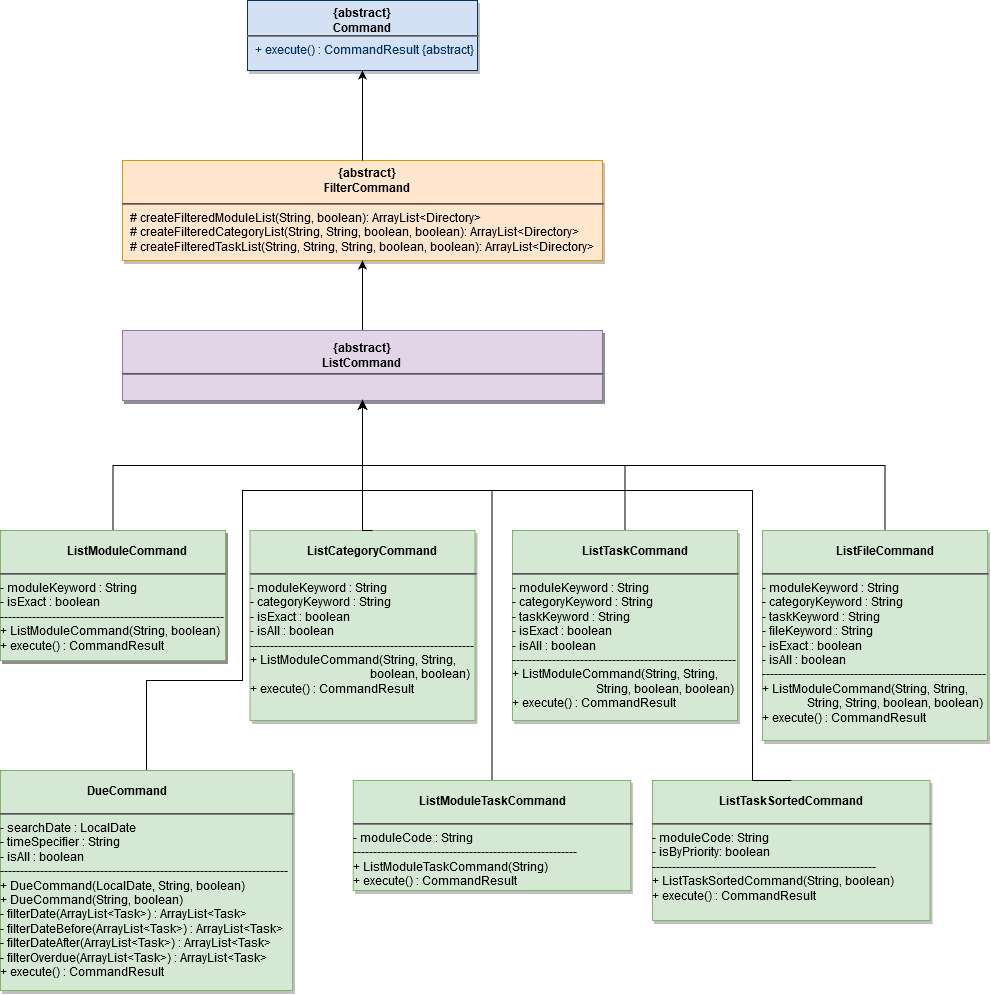

The diagram above was exported from draw.io. Its source (the exported page's mxGraphModel, read from the mxfile embedded in the PNG):
<mxGraphModel dx="534" dy="640" grid="1" gridSize="10" guides="1" tooltips="1" connect="1" arrows="1" fold="1" page="1" pageScale="1" pageWidth="826" pageHeight="1169" background="#ffffff" math="0" shadow="0">
  <root>
    <mxCell id="0" />
    <mxCell id="1" parent="0" />
    <mxCell id="21" value="&lt;p style=&quot;margin: 0px ; margin-top: 4px ; text-align: center ; text-decoration: underline&quot;&gt;&lt;strong&gt;&lt;br&gt;&lt;/strong&gt;&lt;/p&gt;&lt;p style=&quot;margin: 0px ; margin-top: 4px ; text-align: center ; text-decoration: underline&quot;&gt;&lt;strong&gt;&lt;br&gt;&lt;/strong&gt;&lt;/p&gt;&lt;hr&gt;&lt;p style=&quot;margin: 0px ; margin-left: 8px&quot;&gt;# createFilteredModuleList(String, boolean): ArrayList&amp;lt;Directory&amp;gt;&lt;/p&gt;&lt;p style=&quot;margin: 0px ; margin-left: 8px&quot;&gt;# createFilteredCategoryList(String, String, boolean, boolean): ArrayList&amp;lt;Directory&amp;gt;&lt;/p&gt;&lt;p style=&quot;margin: 0px ; margin-left: 8px&quot;&gt;# createFilteredTaskList(String, String, String, boolean, boolean): ArrayList&amp;lt;Directory&amp;gt;&lt;br&gt;&lt;/p&gt;" style="verticalAlign=top;align=left;overflow=fill;fontSize=12;fontFamily=Helvetica;html=1;strokeColor=#d79b00;shadow=1;fillColor=#ffe6cc;" parent="1" vertex="1">
      <mxGeometry x="310" y="240" width="480" height="100" as="geometry" />
    </mxCell>
    <mxCell id="25" value="&lt;div&gt;&lt;br&gt;&lt;/div&gt;&lt;div&gt;&lt;br&gt;&lt;/div&gt;&lt;hr&gt;&lt;p style=&quot;margin: 0px ; margin-left: 8px&quot;&gt;+ execute() : CommandResult {abstract}&lt;br&gt;&lt;/p&gt;" style="verticalAlign=top;align=left;overflow=fill;fontSize=12;fontFamily=Helvetica;html=1;strokeColor=#003366;shadow=1;fillColor=#D4E1F5;fontColor=#003366" parent="1" vertex="1">
      <mxGeometry x="435" y="80" width="230" height="70" as="geometry" />
    </mxCell>
    <mxCell id="k9OLV10NGHzpqlJhP8fg-115" value="&lt;div&gt;&lt;b&gt;{abstract}&lt;/b&gt;&lt;/div&gt;&lt;div&gt;&lt;b&gt;Command&lt;/b&gt;&lt;/div&gt;" style="text;html=1;strokeColor=none;fillColor=none;align=center;verticalAlign=middle;whiteSpace=wrap;rounded=0;" vertex="1" parent="1">
      <mxGeometry x="505" y="80" width="90" height="40" as="geometry" />
    </mxCell>
    <mxCell id="k9OLV10NGHzpqlJhP8fg-117" value="" style="endArrow=classic;html=1;entryX=0.5;entryY=1;entryDx=0;entryDy=0;exitX=0.5;exitY=0;exitDx=0;exitDy=0;" edge="1" parent="1" source="21" target="25">
      <mxGeometry width="50" height="50" relative="1" as="geometry">
        <mxPoint x="425" y="290" as="sourcePoint" />
        <mxPoint x="520" y="130" as="targetPoint" />
      </mxGeometry>
    </mxCell>
    <mxCell id="k9OLV10NGHzpqlJhP8fg-118" value="&lt;div&gt;&lt;b&gt;{abstract}&lt;/b&gt;&lt;/div&gt;&lt;div&gt;&lt;b&gt;FilterCommand&lt;br&gt;&lt;/b&gt;&lt;/div&gt;" style="text;html=1;strokeColor=none;fillColor=none;align=center;verticalAlign=middle;whiteSpace=wrap;rounded=0;" vertex="1" parent="1">
      <mxGeometry x="510" y="240" width="90" height="40" as="geometry" />
    </mxCell>
    <mxCell id="k9OLV10NGHzpqlJhP8fg-119" value="&lt;p style=&quot;margin: 0px ; margin-top: 4px ; text-align: center ; text-decoration: underline&quot;&gt;&lt;strong&gt;&lt;br&gt;&lt;/strong&gt;&lt;/p&gt;&lt;p style=&quot;margin: 0px ; margin-top: 4px ; text-align: center ; text-decoration: underline&quot;&gt;&lt;strong&gt;&lt;br&gt;&lt;/strong&gt;&lt;/p&gt;&lt;hr&gt;" style="verticalAlign=top;align=left;overflow=fill;fontSize=12;fontFamily=Helvetica;html=1;strokeColor=#d79b00;shadow=1;fillColor=#ffe6cc;" vertex="1" parent="1">
      <mxGeometry x="310" y="410" width="480" height="70" as="geometry" />
    </mxCell>
    <mxCell id="k9OLV10NGHzpqlJhP8fg-120" value="&lt;div&gt;&lt;b&gt;{abstract}&lt;/b&gt;&lt;/div&gt;&lt;div&gt;&lt;b&gt;FilterCommand&lt;br&gt;&lt;/b&gt;&lt;/div&gt;" style="text;html=1;strokeColor=none;fillColor=none;align=center;verticalAlign=middle;whiteSpace=wrap;rounded=0;" vertex="1" parent="1">
      <mxGeometry x="505" y="420" width="90" height="30" as="geometry" />
    </mxCell>
    <mxCell id="k9OLV10NGHzpqlJhP8fg-121" value="" style="endArrow=classic;html=1;fontColor=#FF9933;exitX=0.5;exitY=0;exitDx=0;exitDy=0;entryX=0.5;entryY=1;entryDx=0;entryDy=0;" edge="1" parent="1" source="k9OLV10NGHzpqlJhP8fg-119" target="21">
      <mxGeometry width="50" height="50" relative="1" as="geometry">
        <mxPoint x="500" y="370" as="sourcePoint" />
        <mxPoint x="550" y="350" as="targetPoint" />
      </mxGeometry>
    </mxCell>
    <mxCell id="k9OLV10NGHzpqlJhP8fg-123" value="&lt;p style=&quot;margin: 0px ; margin-top: 4px ; text-align: center ; text-decoration: underline&quot;&gt;&lt;strong&gt;&lt;br&gt;&lt;/strong&gt;&lt;/p&gt;&lt;p style=&quot;margin: 0px ; margin-top: 4px ; text-align: center ; text-decoration: underline&quot;&gt;&lt;strong&gt;&lt;br&gt;&lt;/strong&gt;&lt;/p&gt;&lt;hr&gt;" style="verticalAlign=top;align=left;overflow=fill;fontSize=12;fontFamily=Helvetica;html=1;strokeColor=#9673a6;shadow=1;fillColor=#e1d5e7;" vertex="1" parent="1">
      <mxGeometry x="310" y="410" width="480" height="70" as="geometry" />
    </mxCell>
    <mxCell id="k9OLV10NGHzpqlJhP8fg-124" value="&lt;div&gt;&lt;b&gt;{abstract}&lt;/b&gt;&lt;/div&gt;&lt;div&gt;&lt;b&gt;ListCommand&lt;br&gt;&lt;/b&gt;&lt;/div&gt;" style="text;html=1;strokeColor=none;fillColor=none;align=center;verticalAlign=middle;whiteSpace=wrap;rounded=0;" vertex="1" parent="1">
      <mxGeometry x="505" y="420" width="90" height="30" as="geometry" />
    </mxCell>
    <mxCell id="k9OLV10NGHzpqlJhP8fg-132" style="edgeStyle=orthogonalEdgeStyle;rounded=0;orthogonalLoop=1;jettySize=auto;html=1;fontColor=#FF9933;entryX=0.5;entryY=1;entryDx=0;entryDy=0;" edge="1" parent="1" source="k9OLV10NGHzpqlJhP8fg-130" target="k9OLV10NGHzpqlJhP8fg-123">
      <mxGeometry relative="1" as="geometry">
        <mxPoint x="370" y="510" as="targetPoint" />
      </mxGeometry>
    </mxCell>
    <mxCell id="k9OLV10NGHzpqlJhP8fg-130" value="&lt;p style=&quot;margin: 0px ; margin-top: 4px ; text-align: center ; text-decoration: underline&quot;&gt;&lt;strong&gt;&lt;br&gt;&lt;/strong&gt;&lt;/p&gt;&lt;p style=&quot;margin: 0px ; margin-top: 4px ; text-align: center ; text-decoration: underline&quot;&gt;&lt;strong&gt;&lt;br&gt;&lt;/strong&gt;&lt;/p&gt;&lt;hr&gt;&lt;div&gt;- moduleKeyword : String&lt;/div&gt;&lt;div&gt;- isExact : boolean&lt;/div&gt;&lt;div&gt;--------------------------------------------------------&lt;/div&gt;&lt;div&gt;+ ListModuleCommand(String, boolean)&lt;/div&gt;&lt;div&gt;+ execute() : CommandResult&lt;br&gt;&lt;/div&gt;" style="verticalAlign=top;align=left;overflow=fill;fontSize=12;fontFamily=Helvetica;html=1;strokeColor=#82b366;shadow=1;fillColor=#d5e8d4;" vertex="1" parent="1">
      <mxGeometry x="188" y="610" width="225" height="130" as="geometry" />
    </mxCell>
    <mxCell id="k9OLV10NGHzpqlJhP8fg-131" value="&lt;b&gt;ListModuleCommand&lt;/b&gt;" style="text;html=1;strokeColor=none;fillColor=none;align=center;verticalAlign=middle;whiteSpace=wrap;rounded=0;" vertex="1" parent="1">
      <mxGeometry x="270" y="610" width="90" height="40" as="geometry" />
    </mxCell>
    <mxCell id="k9OLV10NGHzpqlJhP8fg-133" value="&lt;p style=&quot;margin: 0px ; margin-top: 4px ; text-align: center ; text-decoration: underline&quot;&gt;&lt;strong&gt;&lt;br&gt;&lt;/strong&gt;&lt;/p&gt;&lt;p style=&quot;margin: 0px ; margin-top: 4px ; text-align: center ; text-decoration: underline&quot;&gt;&lt;strong&gt;&lt;br&gt;&lt;/strong&gt;&lt;/p&gt;&lt;hr&gt;&lt;div&gt;- moduleKeyword : String&lt;/div&gt;&lt;div&gt;- categoryKeyword : String&lt;br&gt;&lt;/div&gt;&lt;div&gt;- isExact : boolean&lt;/div&gt;&lt;div&gt;- isAll : boolean&lt;br&gt;&lt;/div&gt;&lt;div&gt;--------------------------------------------------------&lt;/div&gt;&lt;div&gt;+ ListModuleCommand(String, String,&lt;/div&gt;&lt;div&gt;&amp;nbsp;&amp;nbsp;&amp;nbsp;&amp;nbsp;&amp;nbsp;&amp;nbsp;&amp;nbsp;&amp;nbsp;&amp;nbsp;&amp;nbsp;&amp;nbsp;&amp;nbsp;&amp;nbsp;&amp;nbsp;&amp;nbsp;&amp;nbsp;&amp;nbsp;&amp;nbsp;&amp;nbsp;&amp;nbsp;&amp;nbsp;&amp;nbsp;&amp;nbsp;&amp;nbsp;&amp;nbsp;&amp;nbsp;&amp;nbsp;&amp;nbsp;&amp;nbsp;&amp;nbsp;&amp;nbsp;&amp;nbsp;&amp;nbsp;&amp;nbsp;&amp;nbsp;&amp;nbsp;&amp;nbsp;&amp;nbsp;&amp;nbsp; boolean, boolean)&lt;/div&gt;&lt;div&gt;+ execute() : CommandResult&lt;br&gt;&lt;/div&gt;" style="verticalAlign=top;align=left;overflow=fill;fontSize=12;fontFamily=Helvetica;html=1;strokeColor=#82b366;shadow=1;fillColor=#d5e8d4;" vertex="1" parent="1">
      <mxGeometry x="437.5" y="610" width="225" height="190" as="geometry" />
    </mxCell>
    <mxCell id="k9OLV10NGHzpqlJhP8fg-135" style="edgeStyle=orthogonalEdgeStyle;rounded=0;orthogonalLoop=1;jettySize=auto;html=1;exitX=0.5;exitY=0;exitDx=0;exitDy=0;fontColor=#FF9933;" edge="1" parent="1" source="k9OLV10NGHzpqlJhP8fg-134">
      <mxGeometry relative="1" as="geometry">
        <mxPoint x="550" y="480" as="targetPoint" />
        <Array as="points">
          <mxPoint x="550" y="610" />
        </Array>
      </mxGeometry>
    </mxCell>
    <mxCell id="k9OLV10NGHzpqlJhP8fg-134" value="&lt;b&gt;ListCategoryCommand&lt;/b&gt;" style="text;html=1;strokeColor=none;fillColor=none;align=center;verticalAlign=middle;whiteSpace=wrap;rounded=0;" vertex="1" parent="1">
      <mxGeometry x="515" y="610" width="90" height="40" as="geometry" />
    </mxCell>
    <mxCell id="k9OLV10NGHzpqlJhP8fg-140" style="edgeStyle=orthogonalEdgeStyle;rounded=0;orthogonalLoop=1;jettySize=auto;html=1;exitX=0.5;exitY=0;exitDx=0;exitDy=0;entryX=0.5;entryY=1;entryDx=0;entryDy=0;fontColor=#FF9933;" edge="1" parent="1" source="k9OLV10NGHzpqlJhP8fg-138" target="k9OLV10NGHzpqlJhP8fg-123">
      <mxGeometry relative="1" as="geometry" />
    </mxCell>
    <mxCell id="k9OLV10NGHzpqlJhP8fg-138" value="&lt;p style=&quot;margin: 0px ; margin-top: 4px ; text-align: center ; text-decoration: underline&quot;&gt;&lt;strong&gt;&lt;br&gt;&lt;/strong&gt;&lt;/p&gt;&lt;p style=&quot;margin: 0px ; margin-top: 4px ; text-align: center ; text-decoration: underline&quot;&gt;&lt;strong&gt;&lt;br&gt;&lt;/strong&gt;&lt;/p&gt;&lt;hr&gt;&lt;div&gt;- moduleKeyword : String&lt;/div&gt;&lt;div&gt;- categoryKeyword : String&lt;/div&gt;&lt;div&gt;- taskKeyword : String&lt;br&gt;&lt;/div&gt;&lt;div&gt;- isExact : boolean&lt;/div&gt;&lt;div&gt;- isAll : boolean&lt;br&gt;&lt;/div&gt;&lt;div&gt;--------------------------------------------------------&lt;/div&gt;&lt;div&gt;+ ListModuleCommand(String, String,&lt;/div&gt;&lt;div&gt;&amp;nbsp;&amp;nbsp;&amp;nbsp;&amp;nbsp;&amp;nbsp;&amp;nbsp;&amp;nbsp;&amp;nbsp;&amp;nbsp;&amp;nbsp;&amp;nbsp;&amp;nbsp;&amp;nbsp;&amp;nbsp;&amp;nbsp;&amp;nbsp;&amp;nbsp;&amp;nbsp;&amp;nbsp;&amp;nbsp;&amp;nbsp;&amp;nbsp;&amp;nbsp;&amp;nbsp;&amp;nbsp;&amp;nbsp;&amp;nbsp; String, boolean, boolean)&lt;/div&gt;&lt;div&gt;+ execute() : CommandResult&lt;br&gt;&lt;/div&gt;" style="verticalAlign=top;align=left;overflow=fill;fontSize=12;fontFamily=Helvetica;html=1;strokeColor=#82b366;shadow=1;fillColor=#d5e8d4;" vertex="1" parent="1">
      <mxGeometry x="700" y="610" width="225" height="190" as="geometry" />
    </mxCell>
    <mxCell id="k9OLV10NGHzpqlJhP8fg-139" value="&lt;b&gt;ListTaskCommand&lt;/b&gt;" style="text;html=1;strokeColor=none;fillColor=none;align=center;verticalAlign=middle;whiteSpace=wrap;rounded=0;" vertex="1" parent="1">
      <mxGeometry x="777.5" y="610" width="90" height="40" as="geometry" />
    </mxCell>
    <mxCell id="k9OLV10NGHzpqlJhP8fg-143" value="&lt;p style=&quot;margin: 0px ; margin-top: 4px ; text-align: center ; text-decoration: underline&quot;&gt;&lt;strong&gt;&lt;br&gt;&lt;/strong&gt;&lt;/p&gt;&lt;p style=&quot;margin: 0px ; margin-top: 4px ; text-align: center ; text-decoration: underline&quot;&gt;&lt;strong&gt;&lt;br&gt;&lt;/strong&gt;&lt;/p&gt;&lt;hr&gt;&lt;div&gt;- moduleKeyword : String&lt;/div&gt;&lt;div&gt;- categoryKeyword : String&lt;/div&gt;&lt;div&gt;- taskKeyword : String&lt;/div&gt;&lt;div&gt;- fileKeyword : String&lt;br&gt;&lt;/div&gt;&lt;div&gt;- isExact : boolean&lt;/div&gt;&lt;div&gt;- isAll : boolean&lt;br&gt;&lt;/div&gt;&lt;div&gt;--------------------------------------------------------&lt;/div&gt;&lt;div&gt;+ ListModuleCommand(String, String,&lt;/div&gt;&lt;div&gt;&amp;nbsp;&amp;nbsp;&amp;nbsp;&amp;nbsp;&amp;nbsp;&amp;nbsp;&amp;nbsp;&amp;nbsp;&amp;nbsp;&amp;nbsp;&amp;nbsp;&amp;nbsp;&amp;nbsp;&amp;nbsp; String, String, boolean, boolean)&lt;/div&gt;&lt;div&gt;+ execute() : CommandResult&lt;br&gt;&lt;/div&gt;" style="verticalAlign=top;align=left;overflow=fill;fontSize=12;fontFamily=Helvetica;html=1;strokeColor=#82b366;shadow=1;fillColor=#d5e8d4;" vertex="1" parent="1">
      <mxGeometry x="950" y="610" width="225" height="210" as="geometry" />
    </mxCell>
    <mxCell id="k9OLV10NGHzpqlJhP8fg-145" style="edgeStyle=orthogonalEdgeStyle;rounded=0;orthogonalLoop=1;jettySize=auto;html=1;exitX=0.5;exitY=0;exitDx=0;exitDy=0;entryX=0.5;entryY=1;entryDx=0;entryDy=0;fontColor=#FF9933;" edge="1" parent="1" source="k9OLV10NGHzpqlJhP8fg-144" target="k9OLV10NGHzpqlJhP8fg-123">
      <mxGeometry relative="1" as="geometry" />
    </mxCell>
    <mxCell id="k9OLV10NGHzpqlJhP8fg-144" value="&lt;b&gt;ListFileCommand&lt;/b&gt;" style="text;html=1;strokeColor=none;fillColor=none;align=center;verticalAlign=middle;whiteSpace=wrap;rounded=0;" vertex="1" parent="1">
      <mxGeometry x="1027.5" y="610" width="90" height="40" as="geometry" />
    </mxCell>
    <mxCell id="k9OLV10NGHzpqlJhP8fg-148" style="edgeStyle=orthogonalEdgeStyle;rounded=0;orthogonalLoop=1;jettySize=auto;html=1;exitX=0.5;exitY=0;exitDx=0;exitDy=0;entryX=0.5;entryY=1;entryDx=0;entryDy=0;fontColor=#FF9933;" edge="1" parent="1" source="k9OLV10NGHzpqlJhP8fg-146" target="k9OLV10NGHzpqlJhP8fg-123">
      <mxGeometry relative="1" as="geometry">
        <Array as="points">
          <mxPoint x="334" y="760" />
          <mxPoint x="430" y="760" />
          <mxPoint x="430" y="570" />
          <mxPoint x="550" y="570" />
        </Array>
      </mxGeometry>
    </mxCell>
    <mxCell id="k9OLV10NGHzpqlJhP8fg-146" value="&lt;p style=&quot;margin: 0px ; margin-top: 4px ; text-align: center ; text-decoration: underline&quot;&gt;&lt;strong&gt;&lt;br&gt;&lt;/strong&gt;&lt;/p&gt;&lt;p style=&quot;margin: 0px ; margin-top: 4px ; text-align: center ; text-decoration: underline&quot;&gt;&lt;strong&gt;&lt;br&gt;&lt;/strong&gt;&lt;/p&gt;&lt;hr&gt;&lt;div&gt;- searchDate : LocalDate&lt;/div&gt;&lt;div&gt;- timeSpecifier : String&lt;br&gt;&lt;/div&gt;&lt;div&gt;- isAll : boolean&lt;/div&gt;&lt;div&gt;------------------------------------------------------------------------&lt;/div&gt;&lt;div&gt;+ DueCommand(LocalDate, String, boolean)&lt;/div&gt;&lt;div&gt;+ DueCommand(String, boolean)&lt;/div&gt;&lt;div&gt;- filterDate(ArrayList&amp;lt;Task&amp;gt;) : ArrayList&amp;lt;Task&amp;gt;&lt;/div&gt;&lt;div&gt;- filterDateBefore(ArrayList&amp;lt;Task&amp;gt;) : ArrayList&amp;lt;Task&amp;gt;&lt;/div&gt;&lt;div&gt;- filterDateAfter(ArrayList&amp;lt;Task&amp;gt;) : ArrayList&amp;lt;Task&amp;gt;&lt;/div&gt;&lt;div&gt;- filterOverdue(ArrayList&amp;lt;Task&amp;gt;) : ArrayList&amp;lt;Task&amp;gt;&lt;/div&gt;&lt;div&gt;+ execute() : CommandResult&lt;br&gt;&lt;/div&gt;" style="verticalAlign=top;align=left;overflow=fill;fontSize=12;fontFamily=Helvetica;html=1;strokeColor=#82b366;shadow=1;fillColor=#d5e8d4;" vertex="1" parent="1">
      <mxGeometry x="188" y="850" width="292" height="220" as="geometry" />
    </mxCell>
    <mxCell id="k9OLV10NGHzpqlJhP8fg-147" value="&lt;b&gt;DueCommand&lt;/b&gt;" style="text;html=1;strokeColor=none;fillColor=none;align=center;verticalAlign=middle;whiteSpace=wrap;rounded=0;" vertex="1" parent="1">
      <mxGeometry x="270" y="850" width="90" height="40" as="geometry" />
    </mxCell>
    <mxCell id="k9OLV10NGHzpqlJhP8fg-149" value="&lt;p style=&quot;margin: 0px ; margin-top: 4px ; text-align: center ; text-decoration: underline&quot;&gt;&lt;strong&gt;&lt;br&gt;&lt;/strong&gt;&lt;/p&gt;&lt;p style=&quot;margin: 0px ; margin-top: 4px ; text-align: center ; text-decoration: underline&quot;&gt;&lt;strong&gt;&lt;br&gt;&lt;/strong&gt;&lt;/p&gt;&lt;hr&gt;&lt;div&gt;- moduleKeyword : String&lt;/div&gt;&lt;div&gt;- isExact : boolean&lt;/div&gt;&lt;div&gt;--------------------------------------------------------&lt;/div&gt;&lt;div&gt;+ ListModuleCommand(String, boolean)&lt;/div&gt;&lt;div&gt;+ execute() : CommandResult&lt;br&gt;&lt;/div&gt;" style="verticalAlign=top;align=left;overflow=fill;fontSize=12;fontFamily=Helvetica;html=1;strokeColor=#82b366;shadow=1;fillColor=#d5e8d4;" vertex="1" parent="1">
      <mxGeometry x="188" y="610" width="225" height="130" as="geometry" />
    </mxCell>
    <mxCell id="k9OLV10NGHzpqlJhP8fg-150" value="&lt;b&gt;ListModuleCommand&lt;/b&gt;" style="text;html=1;strokeColor=none;fillColor=none;align=center;verticalAlign=middle;whiteSpace=wrap;rounded=0;" vertex="1" parent="1">
      <mxGeometry x="270" y="610" width="90" height="40" as="geometry" />
    </mxCell>
    <mxCell id="k9OLV10NGHzpqlJhP8fg-153" style="edgeStyle=orthogonalEdgeStyle;rounded=0;orthogonalLoop=1;jettySize=auto;html=1;exitX=0.5;exitY=0;exitDx=0;exitDy=0;entryX=0.5;entryY=1;entryDx=0;entryDy=0;fontColor=#FF9933;" edge="1" parent="1" source="k9OLV10NGHzpqlJhP8fg-151" target="k9OLV10NGHzpqlJhP8fg-123">
      <mxGeometry relative="1" as="geometry">
        <Array as="points">
          <mxPoint x="680" y="570" />
          <mxPoint x="550" y="570" />
        </Array>
      </mxGeometry>
    </mxCell>
    <mxCell id="k9OLV10NGHzpqlJhP8fg-151" value="&lt;p style=&quot;margin: 0px ; margin-top: 4px ; text-align: center ; text-decoration: underline&quot;&gt;&lt;strong&gt;&lt;br&gt;&lt;/strong&gt;&lt;/p&gt;&lt;p style=&quot;margin: 0px ; margin-top: 4px ; text-align: center ; text-decoration: underline&quot;&gt;&lt;strong&gt;&lt;br&gt;&lt;/strong&gt;&lt;/p&gt;&lt;hr&gt;&lt;div&gt;- moduleCode : String&lt;/div&gt;&lt;div&gt;--------------------------------------------------------&lt;/div&gt;&lt;div&gt;+ ListModuleTaskCommand(String)&lt;/div&gt;&lt;div&gt;+ execute() : CommandResult&lt;br&gt;&lt;/div&gt;" style="verticalAlign=top;align=left;overflow=fill;fontSize=12;fontFamily=Helvetica;html=1;strokeColor=#82b366;shadow=1;fillColor=#d5e8d4;" vertex="1" parent="1">
      <mxGeometry x="540.75" y="860" width="277.5" height="110" as="geometry" />
    </mxCell>
    <mxCell id="k9OLV10NGHzpqlJhP8fg-152" value="&lt;b&gt;ListModuleTaskCommand&lt;/b&gt;" style="text;html=1;strokeColor=none;fillColor=none;align=center;verticalAlign=middle;whiteSpace=wrap;rounded=0;" vertex="1" parent="1">
      <mxGeometry x="634.5" y="860" width="90" height="40" as="geometry" />
    </mxCell>
    <mxCell id="k9OLV10NGHzpqlJhP8fg-154" value="&lt;p style=&quot;margin: 0px ; margin-top: 4px ; text-align: center ; text-decoration: underline&quot;&gt;&lt;strong&gt;&lt;br&gt;&lt;/strong&gt;&lt;/p&gt;&lt;p style=&quot;margin: 0px ; margin-top: 4px ; text-align: center ; text-decoration: underline&quot;&gt;&lt;strong&gt;&lt;br&gt;&lt;/strong&gt;&lt;/p&gt;&lt;hr&gt;&lt;div&gt;- moduleCode: String&lt;/div&gt;&lt;div&gt;- isByPriority: boolean&lt;br&gt;&lt;/div&gt;&lt;div&gt;--------------------------------------------------------&lt;/div&gt;&lt;div&gt;+ ListTaskSortedCommand(String, boolean)&lt;/div&gt;&lt;div&gt;+ execute() : CommandResult&lt;br&gt;&lt;/div&gt;" style="verticalAlign=top;align=left;overflow=fill;fontSize=12;fontFamily=Helvetica;html=1;strokeColor=#82b366;shadow=1;fillColor=#d5e8d4;" vertex="1" parent="1">
      <mxGeometry x="840" y="860" width="277.5" height="140" as="geometry" />
    </mxCell>
    <mxCell id="k9OLV10NGHzpqlJhP8fg-158" style="edgeStyle=orthogonalEdgeStyle;rounded=0;orthogonalLoop=1;jettySize=auto;html=1;exitX=0.5;exitY=0;exitDx=0;exitDy=0;entryX=0.5;entryY=1;entryDx=0;entryDy=0;fontColor=#FF9933;" edge="1" parent="1" source="k9OLV10NGHzpqlJhP8fg-155" target="k9OLV10NGHzpqlJhP8fg-123">
      <mxGeometry relative="1" as="geometry">
        <Array as="points">
          <mxPoint x="940" y="860" />
          <mxPoint x="940" y="570" />
          <mxPoint x="550" y="570" />
        </Array>
      </mxGeometry>
    </mxCell>
    <mxCell id="k9OLV10NGHzpqlJhP8fg-155" value="&lt;b&gt;ListTaskSortedCommand&lt;/b&gt;" style="text;html=1;strokeColor=none;fillColor=none;align=center;verticalAlign=middle;whiteSpace=wrap;rounded=0;" vertex="1" parent="1">
      <mxGeometry x="933.75" y="860" width="90" height="40" as="geometry" />
    </mxCell>
  </root>
</mxGraphModel>